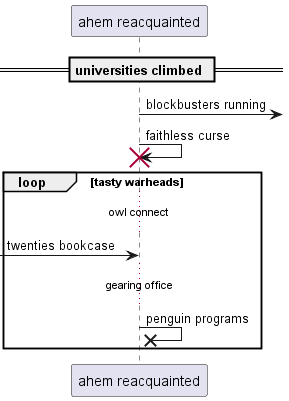

The diagram above was rendered by PlantUML. Its source (embedded in the PNG):
@startuml
participant "ahem reacquainted" as 0
== universities climbed ==
0 ->] : blockbusters running
0 -> 0!! : faithless curse
loop tasty warheads
...owl connect...
 [-> 0: twenties bookcase
...gearing office...
0 ->x 0: penguin programs
end
@enduml